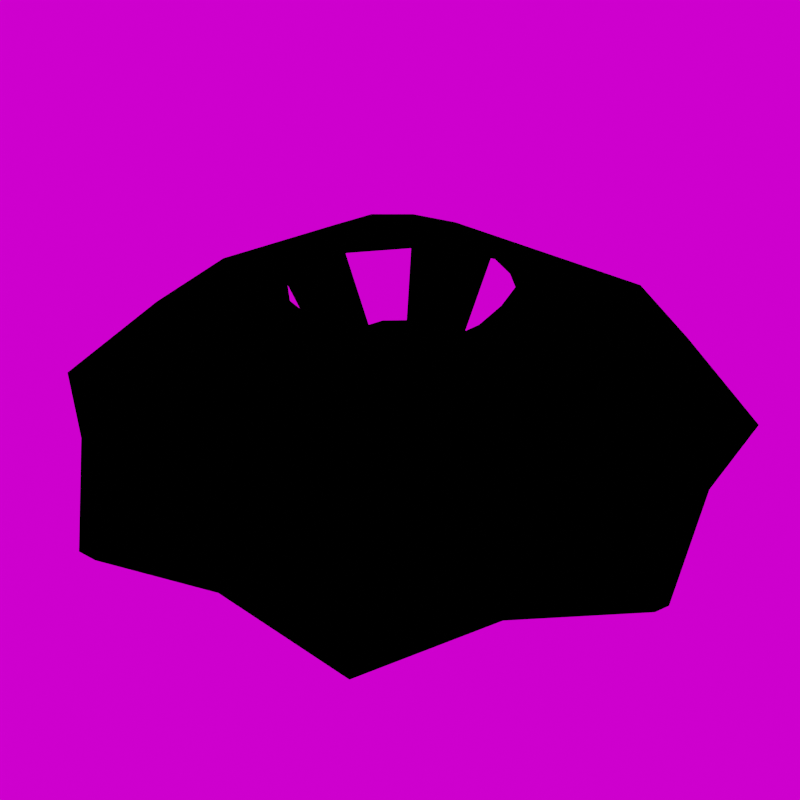 # Source: UmbrellaHat.blend  (saved by Blender 3.0.42; exported with 4.5.12 LTS)
import bpy
from mathutils import Matrix  # noqa: F401  (used for matrix-valued properties, if any)

bpy.ops.wm.read_factory_settings(use_empty=True)
scene = bpy.context.scene
scene.name = 'Scene'

# ---- images (referenced by path relative to the original .blend; pixels are not part of the script)
import os
ASSET_DIR = os.environ.get("B2B_ASSET_DIR", "")  # directory of the original .blend (textures are referenced by path, not embedded)
HERE = os.path.dirname(os.path.abspath(__file__))  # packed textures are extracted next to this script under _unpacked/

def load_image(name, relpath, width, height, colorspace="sRGB"):
    """Load a texture the original file referenced (path relative to the .blend, or extracted next to this script)."""
    p = next((c for c in (os.path.join(HERE, relpath), os.path.join(ASSET_DIR, relpath)) if relpath and os.path.exists(c)), "")
    if p:
        img = bpy.data.images.load(p, check_existing=True)
        img.name = name
    else:  # same state as the original file: an image datablock whose file is absent (Cycles renders it pink)
        img = bpy.data.images.new(name, width, height)
        img.source = "FILE"
        img.filepath = "//" + (relpath or name)
    img.colorspace_settings.name = colorspace
    return img
img_tex_umbrella_hat = load_image('tex_umbrella_hat', 'tex_umbrella_hat.png', 1024, 1024, 'sRGB')
img_christmas_photo_studio_02_4k_cc0_hdr = load_image('christmas_photo_studio_02_4k_cc0.hdr', 'christmas_photo_studio_02_4k_cc0.hdr', 1024, 1024, 'Linear Rec.709')

# ---- materials (node trees are filled in below, after node groups)
mat_material = bpy.data.materials.new('Material')
mat_material.alpha_threshold = 0.0
mat_material.use_transparent_shadow = False
mat_material.use_raytrace_refraction = True
mat_material.use_screen_refraction = True
mat_material.thickness_mode = 'SLAB'
mat_material.line_color = (0.0, 0.0, 0.0, 1.0)
mat_outline = bpy.data.materials.new('Outline')
mat_outline.alpha_threshold = 0.0
mat_outline.use_backface_culling = True
mat_outline.use_transparent_shadow = False
mat_outline.use_raytrace_refraction = True
mat_outline.use_screen_refraction = True
mat_outline.thickness_mode = 'SLAB'
mat_outline.line_color = (0.0, 0.0, 0.0, 1.0)

# ---- material node trees
mat_material.use_nodes = True; mat_material.node_tree.nodes.clear()
_N = mat_material.node_tree.nodes; _L = mat_material.node_tree.links
n0 = _N.new('ShaderNodeOutputMaterial'); n0.name = 'Material Output'; n0.location = (556, 390)
n1 = _N.new('ShaderNodeEmission'); n1.name = 'Emission'; n1.location = (353, 403)
n2 = _N.new('ShaderNodeTexImage'); n2.name = 'Image Texture.002'; n2.location = (9, 462)
n2.image = img_tex_umbrella_hat
_L.new(n1.outputs[0], n0.inputs[0])
_L.new(n2.outputs[0], n1.inputs[0])
n0.is_active_output = True
mat_outline.use_nodes = True; mat_outline.node_tree.nodes.clear()
_N = mat_outline.node_tree.nodes; _L = mat_outline.node_tree.links
n0 = _N.new('ShaderNodeOutputMaterial'); n0.name = 'Material Output'; n0.location = (556, 390)
n1 = _N.new('ShaderNodeEmission'); n1.name = 'Emission'; n1.location = (353, 403)
n1.inputs[0].default_value = (0.0, 0.0, 0.0, 1.0)
_L.new(n1.outputs[0], n0.inputs[0])
n0.is_active_output = True

# ---- world
world_world = bpy.data.worlds.new('World'); scene.world = world_world
world_world.use_nodes = True; world_world.node_tree.nodes.clear()
_N = world_world.node_tree.nodes; _L = world_world.node_tree.links
n0 = _N.new('ShaderNodeOutputWorld'); n0.name = 'World Output'; n0.location = (300, 300)
n1 = _N.new('ShaderNodeBackground'); n1.name = 'Background'; n1.location = (10, 300)
n2 = _N.new('ShaderNodeTexEnvironment'); n2.name = 'Environment Texture'; n2.location = (-280, 280)
n2.image = img_christmas_photo_studio_02_4k_cc0_hdr
_L.new(n1.outputs[0], n0.inputs[0])
_L.new(n2.outputs[0], n1.inputs[0])
n0.is_active_output = True
world_world.color = (0.05088, 0.05088, 0.05088)
world_world.use_sun_shadow = False
world_world.sun_shadow_jitter_overblur = 0.0

# ---- cameras
cam_camera = bpy.data.cameras.new('Camera')

# ---- meshes
me_cube = bpy.data.meshes.new('Cube')
me_cube.from_pydata([(0.0, 0.181, 0.000452), (0.0, 0.181, 0.08085), (-0.7654, -0.3157, -0.05742), (-0.7363, 0.001354, -0.01832), (-0.7654, 0.3184, -0.05742), (-0.5206, 0.522, -0.01832), (-0.317, 0.7668, -0.05742), (-0.1036, 0.2515, 0.2938), (-0.1914, 0.1928, 0.2938), (-0.2501, 0.105, 0.2938), (-0.2707, 0.001354, 0.2938), (-0.2501, -0.1023, 0.2938), (-0.1914, -0.1901, 0.2938), (-0.1036, -0.2488, 0.2938), (0.0, -0.2694, 0.2938), (0.0, 0.2721, 0.2938), (0.0, -0.1783, 0.000452), (0.0, -0.1783, 0.08085), (-0.06876, -0.1647, 0.000452), (-0.06876, -0.1647, 0.08085), (-0.1271, -0.1257, 0.000452), (-0.1271, -0.1257, 0.08085), (-0.166, -0.06741, 0.000452), (-0.166, -0.06741, 0.08085), (-0.1797, 0.001354, 0.000452), (-0.1797, 0.001354, 0.08085), (-0.166, 0.07012, 0.000452), (-0.166, 0.07012, 0.08085), (-0.1271, 0.1284, 0.000452), (-0.1271, 0.1284, 0.08085), (-0.06876, 0.1674, 0.000452), (-0.06876, 0.1674, 0.08085), (-0.5206, -0.5193, -0.01832), (-0.317, -0.7641, -0.05742), (0.0, -0.7349, -0.01832), (0.0, 0.7376, -0.01832), (0.0, 0.1418, 0.000452), (0.0, 0.1426, 0.08892), (-0.7853, -0.3239, -0.02372), (-0.7583, 0.001354, 0.01508), (-0.7853, 0.3266, -0.02372), (-0.5362, 0.5375, 0.01508), (-0.3253, 0.7867, -0.02372), (-0.1086, 0.2556, 0.3333), (-0.207, 0.2084, 0.3272), (-0.2542, 0.11, 0.3333), (-0.263, 0.001354, 0.333), (-0.2542, -0.1072, 0.3333), (-0.207, -0.2057, 0.3272), (-0.1086, -0.2528, 0.3333), (0.0, -0.2617, 0.3329), (0.0, 0.2644, 0.3329), (0.0, -0.1391, 0.000452), (0.0, -0.1399, 0.08892), (-0.05346, -0.1277, 0.000452), (-0.056, -0.1271, 0.08636), (-0.09877, -0.09742, 0.000452), (-0.09877, -0.09742, 0.08085), (-0.1291, -0.0521, 0.000452), (-0.1285, -0.05465, 0.08636), (-0.1397, 0.001354, 0.000452), (-0.1405, 0.001354, 0.08908), (-0.1291, 0.05481, 0.000452), (-0.1285, 0.05736, 0.08636), (-0.09877, 0.1001, 0.000452), (-0.09877, 0.1001, 0.08085), (-0.05346, 0.1304, 0.000452), (-0.056, 0.1299, 0.08636), (-0.5362, -0.5348, 0.01508), (-0.3253, -0.784, -0.02372), (0.0, -0.7569, 0.015), (0.0, 0.7596, 0.015)], [], [(1, 31, 7, 15), (27, 25, 10, 9), (25, 23, 11, 10), (19, 17, 14, 13), (16, 17, 19, 18), (18, 19, 21, 20), (20, 21, 23, 22), (22, 23, 25, 24), (24, 25, 27, 26), (26, 27, 29, 28), (28, 29, 31, 30), (30, 31, 1, 0), (7, 8, 5, 6), (12, 13, 33, 32), (10, 11, 2, 3), (8, 9, 4, 5), (15, 7, 6, 35), (13, 14, 34, 33), (11, 12, 32, 2), (9, 10, 3, 4), (37, 51, 43, 67), (63, 45, 46, 61), (61, 46, 47, 59), (55, 49, 50, 53), (52, 54, 55, 53), (54, 56, 57, 55), (56, 58, 59, 57), (58, 60, 61, 59), (60, 62, 63, 61), (62, 64, 65, 63), (64, 66, 67, 65), (66, 36, 37, 67), (43, 42, 41, 44), (48, 68, 69, 49), (46, 39, 38, 47), (44, 41, 40, 45), (51, 71, 42, 43), (49, 69, 70, 50), (47, 38, 68, 48), (45, 40, 39, 46), (2, 32, 68, 38), (3, 2, 38, 39), (4, 3, 39, 40), (5, 4, 40, 41), (6, 5, 41, 42), (35, 6, 42, 71), (27, 9, 45, 63), (7, 31, 67, 43), (11, 23, 59, 47), (19, 13, 49, 55), (8, 7, 43, 44), (9, 8, 44, 45), (12, 11, 47, 48), (13, 12, 48, 49), (16, 18, 54, 52), (18, 20, 56, 54), (21, 19, 55, 57), (20, 22, 58, 56), (23, 21, 57, 59), (22, 24, 60, 58), (24, 26, 62, 60), (26, 28, 64, 62), (29, 27, 63, 65), (28, 30, 66, 64), (31, 29, 65, 67), (30, 0, 36, 66), (32, 33, 69, 68), (33, 34, 70, 69)])
_uv = me_cube.uv_layers.new(name='UVMap')
_uv.uv.foreach_set('vector', [0.4018, 0.9295, 0.4097, 0.8929, 0.5355, 0.9083, 0.5204, 0.965, 0.6598, 0.9556, 0.661, 0.9555, 0.661, 0.9606, 0.6553, 0.959, 0.661, 0.9555, 0.6621, 0.9553, 0.6665, 0.9587, 0.661, 0.9606, 0.9083, 0.8789, 0.9185, 0.9146, 0.8019, 0.957, 0.7835, 0.9012, 0.9411, 0.557, 0.9717, 0.5591, 0.9699, 0.5858, 0.9393, 0.5837, 0.9393, 0.5837, 0.9699, 0.5858, 0.9673, 0.6116, 0.9375, 0.6104, 0.9375, 0.6104, 0.9673, 0.6116, 0.9691, 0.6376, 0.9374, 0.6382, 0.9374, 0.6382, 0.9691, 0.6376, 0.9697, 0.6652, 0.938, 0.6658, 0.938, 0.6658, 0.9697, 0.6652, 0.9702, 0.6928, 0.9385, 0.6935, 0.9385, 0.6935, 0.9702, 0.6928, 0.9698, 0.7197, 0.9391, 0.7211, 0.9391, 0.7211, 0.9698, 0.7197, 0.9741, 0.7463, 0.9415, 0.7498, 0.9415, 0.7498, 0.9741, 0.7463, 0.9772, 0.7747, 0.9446, 0.7782, 0.5763, 0.7193, 0.5329, 0.7268, 0.4476, 0.4876, 0.5836, 0.4409, 0.6315, 0.729, 0.5891, 0.7172, 0.6093, 0.4395, 0.74, 0.4993, 0.2429, 0.5342, 0.2049, 0.5564, 0.01963, 0.3481, 0.1537, 0.2962, 0.5329, 0.7268, 0.4946, 0.7485, 0.3128, 0.5375, 0.4476, 0.4876, 0.8491, 0.01166, 0.8635, 0.05627, 0.6039, 0.1913, 0.6031, 0.0489, 0.03307, 0.4805, 0.07939, 0.4732, 0.1575, 0.7094, 0.03011, 0.7731, 0.6675, 0.7543, 0.6315, 0.729, 0.74, 0.4993, 0.8693, 0.5623, 0.2862, 0.526, 0.2429, 0.5342, 0.1537, 0.2962, 0.289, 0.2473, 0.4096, 0.8428, 0.5526, 0.8373, 0.5529, 0.8945, 0.4065, 0.8728, 0.6597, 0.9554, 0.6579, 0.9483, 0.6606, 0.9481, 0.6609, 0.955, 0.6609, 0.955, 0.6606, 0.9481, 0.6633, 0.9481, 0.6622, 0.9552, 0.9104, 0.8586, 0.7653, 0.8883, 0.7625, 0.8312, 0.9057, 0.8288, 0.9875, 0.808, 0.9873, 0.8296, 0.9535, 0.8304, 0.9526, 0.8077, 0.9873, 0.8296, 0.9873, 0.8511, 0.9555, 0.8509, 0.9535, 0.8304, 0.9873, 0.8511, 0.9872, 0.8726, 0.9533, 0.8715, 0.9555, 0.8509, 0.9872, 0.8726, 0.9871, 0.8941, 0.9522, 0.8941, 0.9533, 0.8715, 0.9871, 0.8941, 0.9872, 0.9156, 0.9533, 0.9166, 0.9522, 0.8941, 0.9872, 0.9156, 0.9873, 0.9371, 0.9555, 0.9372, 0.9533, 0.9166, 0.9873, 0.9371, 0.9873, 0.9586, 0.9535, 0.9577, 0.9555, 0.9372, 0.9873, 0.9586, 0.9875, 0.9801, 0.9526, 0.9804, 0.9535, 0.9577, 0.394, 0.2039, 0.5805, 0.424, 0.4415, 0.4705, 0.3568, 0.2328, 0.8556, 0.2548, 0.7478, 0.4829, 0.614, 0.423, 0.8214, 0.2224, 0.05461, 0.03146, 0.1474, 0.2792, 0.01107, 0.3332, 0.009631, 0.04461, 0.3568, 0.2328, 0.4415, 0.4705, 0.3045, 0.5225, 0.3097, 0.234, 0.3263, 0.01512, 0.5854, 0.04809, 0.5864, 0.194, 0.3168, 0.06255, 0.2748, 0.9709, 0.03563, 0.79, 0.1662, 0.7249, 0.3128, 0.941, 0.9023, 0.2606, 0.879, 0.5482, 0.7478, 0.4829, 0.8556, 0.2548, 0.09716, 0.01183, 0.2857, 0.2304, 0.1474, 0.2792, 0.05461, 0.03146, 0.8693, 0.5623, 0.74, 0.4993, 0.7478, 0.4829, 0.879, 0.5482, 0.1537, 0.2962, 0.01963, 0.3481, 0.01107, 0.3332, 0.1474, 0.2792, 0.289, 0.2473, 0.1537, 0.2962, 0.1474, 0.2792, 0.2857, 0.2304, 0.4476, 0.4876, 0.3128, 0.5375, 0.3045, 0.5225, 0.4415, 0.4705, 0.5836, 0.4409, 0.4476, 0.4876, 0.4415, 0.4705, 0.5805, 0.424, 0.6031, 0.0489, 0.6039, 0.1913, 0.5864, 0.194, 0.5854, 0.04809, 0.6598, 0.9556, 0.6553, 0.959, 0.6579, 0.9483, 0.6597, 0.9554, 0.5355, 0.9083, 0.4097, 0.8929, 0.4065, 0.8728, 0.5529, 0.8945, 0.6665, 0.9587, 0.6621, 0.9553, 0.6622, 0.9552, 0.6633, 0.9481, 0.9083, 0.8789, 0.7835, 0.9012, 0.7653, 0.8883, 0.9104, 0.8586, 0.6, 0.9429, 0.5355, 0.9083, 0.5529, 0.8945, 0.6098, 0.9228, 0.6553, 0.959, 0.6, 0.9429, 0.6098, 0.9228, 0.6579, 0.9483, 0.721, 0.9394, 0.6665, 0.9587, 0.6633, 0.9481, 0.71, 0.9198, 0.7835, 0.9012, 0.721, 0.9394, 0.71, 0.9198, 0.7653, 0.8883, 0.7987, 0.7653, 0.8067, 0.7378, 0.8212, 0.7454, 0.8146, 0.7667, 0.8067, 0.7378, 0.8246, 0.7156, 0.8351, 0.7281, 0.8212, 0.7454, 0.9673, 0.6116, 0.9699, 0.5858, 0.9847, 0.5917, 0.9818, 0.6119, 0.8246, 0.7156, 0.8497, 0.7019, 0.8546, 0.7174, 0.8351, 0.7281, 0.9691, 0.6376, 0.9673, 0.6116, 0.9818, 0.6119, 0.984, 0.6321, 0.8497, 0.7019, 0.8781, 0.6988, 0.8767, 0.715, 0.8546, 0.7174, 0.8781, 0.6988, 0.9055, 0.7068, 0.898, 0.7213, 0.8767, 0.715, 0.9055, 0.7068, 0.9278, 0.7247, 0.9153, 0.7352, 0.898, 0.7213, 0.9698, 0.7197, 0.9702, 0.6928, 0.9859, 0.6976, 0.9849, 0.7186, 0.9278, 0.7247, 0.9415, 0.7498, 0.926, 0.7547, 0.9153, 0.7352, 0.9741, 0.7463, 0.9698, 0.7197, 0.9849, 0.7186, 0.989, 0.7393, 0.9415, 0.7498, 0.9446, 0.7782, 0.9287, 0.7768, 0.926, 0.7547, 0.74, 0.4993, 0.6093, 0.4395, 0.614, 0.423, 0.7478, 0.4829, 0.03011, 0.7731, 0.1575, 0.7094, 0.1662, 0.7249, 0.03563, 0.79])
me_cube.materials.append(mat_material)
me_cube.materials.append(mat_outline)
me_cube.use_remesh_fix_poles = True
me_cube.use_remesh_preserve_attributes = False
me_cube.update()

# ---- objects
ob_hat = bpy.data.objects.new('Hat', me_cube)
ob_camera = bpy.data.objects.new('Camera', cam_camera)

# ---- transforms, parenting, visibility, modifiers, constraints
ob_hat.location = (0.0, 0.0, 0.0)
_m = ob_hat.modifiers.new('Mirror', 'MIRROR')
_m.use_clip = True
_m = ob_hat.modifiers.new('Solidify', 'SOLIDIFY')
_m.thickness = 0.02
_m.offset = 0.0
_m.material_offset = 1
_m.use_quality_normals = True
_m.use_flip_normals = True
ob_camera.location = (1.07, -1.895, 1.648)
ob_camera.rotation_euler = (0.9145, -3.613e-06, 0.5166)

# ---- collection membership
scene.collection.objects.link(ob_hat)
scene.collection.objects.link(ob_camera)

# ---- scene / render settings (as saved in the file)
scene.camera = ob_camera
scene.frame_start = 0; scene.frame_end = 470; scene.frame_set(0)
scene.render.engine = 'BLENDER_EEVEE_NEXT'
scene.render.resolution_x = 1024
scene.render.resolution_y = 1024
scene.render.film_transparent = True
scene.cycles.sampling_pattern = 'TABULATED_SOBOL'
scene.cycles.use_light_tree = False
scene.cycles.bake_type = 'AO'
scene.view_settings.view_transform = 'Filmic'
bpy.context.view_layer.update()
